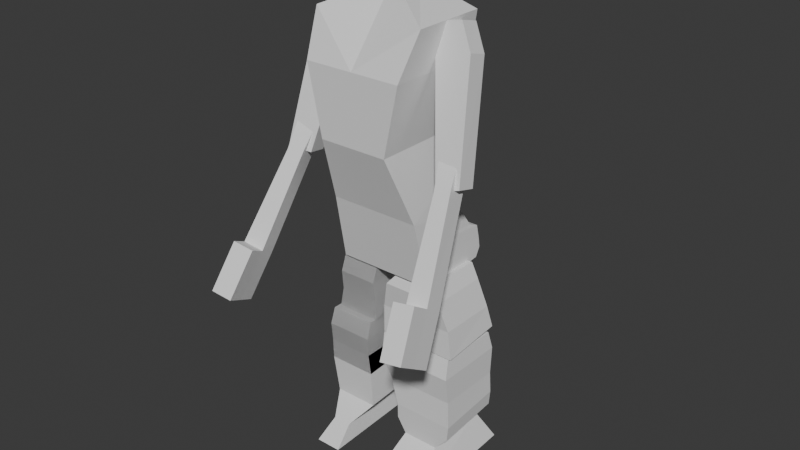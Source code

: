 # Source: Latest_blender_thingy.blend  (saved by Blender 4.0.36; exported with 4.5.12 LTS)
import bpy
from mathutils import Matrix  # noqa: F401  (used for matrix-valued properties, if any)

bpy.ops.wm.read_factory_settings(use_empty=True)
scene = bpy.context.scene
scene.name = 'Scene'

# ---- collections
col_collection = bpy.data.collections.new('Collection'); scene.collection.children.link(col_collection)
col_references = bpy.data.collections.new('References'); scene.collection.children.link(col_references)

# ---- world
world_world = bpy.data.worlds.new('World'); scene.world = world_world
world_world.use_nodes = True; world_world.node_tree.nodes.clear()
_N = world_world.node_tree.nodes; _L = world_world.node_tree.links
n0 = _N.new('ShaderNodeOutputWorld'); n0.name = 'World Output'; n0.location = (300, 300)
n1 = _N.new('ShaderNodeBackground'); n1.name = 'Background'; n1.location = (10, 300)
n1.inputs[0].default_value = (0.05088, 0.05088, 0.05088, 1.0)
_L.new(n1.outputs[0], n0.inputs[0])
n0.is_active_output = True
world_world.color = (0.05088, 0.05088, 0.05088)
world_world.use_sun_shadow = False
world_world.sun_shadow_jitter_overblur = 0.0

# ---- meshes
me_cube = bpy.data.meshes.new('Cube')
me_cube.from_pydata([(-0.1826, -0.13, -0.4127), (-0.2064, -0.2085, 0.4947), (-0.1826, 0.06816, -0.4127), (-0.2064, 0.06816, 0.4947), (0.0, 0.06816, -0.4127), (0.0, 0.04069, 0.5661), (0.0, -0.13, -0.4127), (0.0, -0.08285, 0.5896), (-0.1284, -0.285, 0.08848), (-0.1284, 0.06816, 0.08848), (0.0, -0.285, 0.08848), (0.0, 0.06816, 0.08848), (-0.1691, 0.06228, -0.2013), (0.0, -0.1869, -0.1621), (0.0, 0.06228, -0.2013), (-0.1691, -0.1869, -0.1621), (-0.1826, -0.285, 0.3391), (-0.1826, 0.06816, 0.3391), (0.0, -0.285, 0.3391), (0.0, 0.06816, 0.3391), (-0.1759, 0.1624, -0.3463), (0.0, -0.1584, -0.2874), (0.0, 0.1624, -0.3463), (-0.1759, -0.1584, -0.2874), (-0.1487, -0.2359, -0.03681), (-0.1487, 0.05835, -0.03681), (0.0, -0.2359, -0.03681), (0.0, 0.05835, -0.03681), (-0.1725, -0.1726, -0.2247), (-0.1725, 0.1123, -0.2738), (0.0, -0.1726, -0.2247), (0.0, 0.1123, -0.2738), (-0.1792, 0.1447, -0.4109), (0.0, -0.1442, -0.35), (0.0, 0.1447, -0.4109), (-0.1792, -0.1442, -0.35), (-0.1742, 0.1511, -0.2904), (0.0, -0.1655, -0.2561), (0.0, 0.1511, -0.2904), (-0.1742, -0.1655, -0.2561), (-0.1775, -0.1513, -0.3187), (-0.1775, 0.1653, -0.3786), (0.0, -0.1513, -0.3187), (0.0, 0.1653, -0.3786)], [], [(16, 1, 3, 17), (18, 7, 1, 16), (5, 3, 1, 7), (2, 4, 6, 0), (17, 3, 5, 19), (25, 9, 11, 27), (26, 10, 8, 24), (24, 8, 9, 25), (28, 15, 12, 29), (30, 13, 15, 28), (29, 12, 14, 31), (9, 17, 19, 11), (10, 18, 16, 8), (8, 16, 17, 9), (41, 20, 22, 43), (42, 21, 23, 40), (40, 23, 20, 41), (15, 24, 25, 12), (13, 26, 24, 15), (12, 25, 27, 14), (36, 29, 31, 38), (37, 30, 28, 39), (39, 28, 29, 36), (0, 35, 32, 2), (6, 33, 35, 0), (2, 32, 34, 4), (23, 39, 36, 20), (21, 37, 39, 23), (20, 36, 38, 22), (35, 40, 41, 32), (33, 42, 40, 35), (32, 41, 43, 34)])
_uv = me_cube.uv_layers.new(name='UVMap')
_uv.uv.foreach_set('vector', [0.5625, 0.0, 0.625, 0.0, 0.625, 0.25, 0.5625, 0.25, 0.5625, 0.875, 0.625, 0.875, 0.625, 1.0, 0.5625, 1.0, 0.75, 0.5, 0.875, 0.5, 0.875, 0.75, 0.75, 0.75, 0.125, 0.5, 0.25, 0.5, 0.25, 0.75, 0.125, 0.75, 0.5625, 0.25, 0.625, 0.25, 0.625, 0.375, 0.5625, 0.375, 0.4687, 0.25, 0.5, 0.25, 0.5, 0.375, 0.4688, 0.375, 0.4688, 0.875, 0.5, 0.875, 0.5, 1.0, 0.4688, 1.0, 0.4688, 0.0, 0.5, 0.0, 0.5, 0.25, 0.4687, 0.25, 0.4219, 0.0, 0.4375, 0.0, 0.4375, 0.25, 0.4219, 0.25, 0.4219, 0.875, 0.4375, 0.875, 0.4375, 1.0, 0.4219, 1.0, 0.4219, 0.25, 0.4375, 0.25, 0.4375, 0.375, 0.4219, 0.375, 0.5, 0.25, 0.5625, 0.25, 0.5625, 0.375, 0.5, 0.375, 0.5, 0.875, 0.5625, 0.875, 0.5625, 1.0, 0.5, 1.0, 0.5, 0.0, 0.5625, 0.0, 0.5625, 0.25, 0.5, 0.25, 0.3984, 0.25, 0.4062, 0.25, 0.4062, 0.375, 0.3984, 0.375, 0.3984, 0.875, 0.4062, 0.875, 0.4062, 1.0, 0.3984, 1.0, 0.3984, 0.0, 0.4062, 0.0, 0.4062, 0.25, 0.3984, 0.25, 0.4375, 0.0, 0.4688, 0.0, 0.4687, 0.25, 0.4375, 0.25, 0.4375, 0.875, 0.4688, 0.875, 0.4688, 1.0, 0.4375, 1.0, 0.4375, 0.25, 0.4687, 0.25, 0.4688, 0.375, 0.4375, 0.375, 0.4141, 0.25, 0.4219, 0.25, 0.4219, 0.375, 0.4141, 0.375, 0.4141, 0.875, 0.4219, 0.875, 0.4219, 1.0, 0.4141, 1.0, 0.4141, 0.0, 0.4219, 0.0, 0.4219, 0.25, 0.4141, 0.25, 0.375, 0.0, 0.3906, 0.0, 0.3906, 0.25, 0.375, 0.25, 0.375, 0.875, 0.3906, 0.875, 0.3906, 1.0, 0.375, 1.0, 0.375, 0.25, 0.3906, 0.25, 0.3906, 0.375, 0.375, 0.375, 0.4062, 0.0, 0.4141, 0.0, 0.4141, 0.25, 0.4062, 0.25, 0.4062, 0.875, 0.4141, 0.875, 0.4141, 1.0, 0.4062, 1.0, 0.4062, 0.25, 0.4141, 0.25, 0.4141, 0.375, 0.4062, 0.375, 0.3906, 0.0, 0.3984, 0.0, 0.3984, 0.25, 0.3906, 0.25, 0.3906, 0.875, 0.3984, 0.875, 0.3984, 1.0, 0.3906, 1.0, 0.3906, 0.25, 0.3984, 0.25, 0.3984, 0.375, 0.3906, 0.375])
me_cube.update()
me_cube_001 = bpy.data.meshes.new('Cube.001')
me_cube_001.from_pydata([(-1.285, -4.716, 1.154), (-1.276, -4.691, 1.246), (-1.161, -4.707, 1.171), (-1.211, -4.685, 1.258), (-1.195, -4.822, 0.7581), (-1.111, -4.813, 0.7796), (-1.064, -5.021, 0.4817), (-1.137, -5.03, 0.4743), (-1.138, -4.787, 0.857), (-1.127, -4.834, 0.7825), (-1.202, -4.798, 0.8466), (-1.18, -4.849, 0.7639), (-1.287, -4.643, 1.133), (-1.278, -4.617, 1.226), (-1.163, -4.634, 1.151), (-1.214, -4.611, 1.238), (-1.198, -4.748, 0.7378), (-1.114, -4.74, 0.7594), (-1.067, -4.956, 0.4409), (-1.14, -4.965, 0.4335), (-1.142, -4.723, 0.8162), (-1.131, -4.769, 0.7417), (-1.206, -4.733, 0.8058), (-1.183, -4.784, 0.7231), (-1.064, -5.021, 0.4817), (-1.137, -5.03, 0.4743), (-1.067, -4.956, 0.4409), (-1.14, -4.965, 0.4335), (-1.064, -5.021, 0.4817), (-1.137, -5.03, 0.4743), (-1.067, -4.956, 0.4409), (-1.14, -4.965, 0.4335), (-1.137, -5.03, 0.4743), (-1.14, -4.965, 0.4335), (-1.137, -5.03, 0.4743), (-1.14, -4.965, 0.4335), (-1.037, -5.116, 0.3291), (-1.11, -5.125, 0.3217), (-1.04, -5.052, 0.2883), (-1.113, -5.06, 0.2809), (-1.064, -5.021, 0.4817), (-1.037, -5.116, 0.3291), (-1.11, -5.125, 0.3217), (-1.113, -5.06, 0.2809), (-1.14, -4.965, 0.4335), (-1.137, -5.03, 0.4743), (-1.11, -5.125, 0.3217), (-1.113, -5.06, 0.2809), (-1.137, -5.03, 0.4743), (-1.11, -5.125, 0.3217), (-1.137, -5.03, 0.4743), (-1.11, -5.125, 0.3217), (-1.14, -4.965, 0.4335), (-1.113, -5.06, 0.2809), (-1.11, -5.125, 0.3217), (-1.137, -5.03, 0.4743), (-1.06, -5.086, 0.5231), (-1.133, -5.095, 0.5157), (-1.033, -5.181, 0.3705), (-1.106, -5.19, 0.3631), (-1.679, -4.504, 0.2651), (-1.532, -4.504, 0.2651), (-1.532, -4.73, 0.2651), (-1.679, -4.73, 0.2651), (-1.679, -4.504, 0.2651), (-1.532, -4.504, 0.2651), (-1.532, -4.73, 0.2651), (-1.679, -4.73, 0.2651), (-1.679, -4.73, 0.2651), (-1.665, -4.723, 0.3355), (-1.679, -4.504, 0.2651), (-1.665, -4.528, 0.337), (-1.532, -4.73, 0.2651), (-1.52, -4.723, 0.337), (-1.532, -4.504, 0.2651), (-1.52, -4.528, 0.3355), (-1.495, -4.474, 0.1015), (-1.201, -4.474, 0.1015), (-1.201, -4.715, 0.07994), (-1.495, -4.715, 0.07994), (-1.272, -4.509, 0.3491), (-1.245, -4.509, 0.2935), (-1.272, -4.715, 0.351), (-1.245, -4.735, 0.2935), (-1.421, -4.509, 0.351), (-1.467, -4.509, 0.2935), (-1.421, -4.715, 0.3491), (-1.467, -4.735, 0.2935), (-1.467, -4.735, 0.2935), (-1.245, -4.735, 0.2935), (-1.245, -4.509, 0.2935), (-1.467, -4.509, 0.2935), (-1.467, -4.735, 0.2935), (-1.245, -4.735, 0.2935), (-1.245, -4.509, 0.2935), (-1.467, -4.509, 0.2935), (-1.72, -4.696, 0.09075), (-1.552, -4.696, 0.09075), (-1.552, -4.474, 0.104), (-1.72, -4.474, 0.104), (-1.495, -4.715, 0.1867), (-1.495, -4.492, 0.1867), (-1.214, -4.715, 0.1867), (-1.214, -4.492, 0.1867), (-1.693, -4.499, 0.1779), (-1.542, -4.499, 0.1779), (-1.542, -4.709, 0.1779), (-1.693, -4.709, 0.1779), (-1.679, -4.504, 0.2651), (-1.532, -4.504, 0.2651), (-1.532, -4.73, 0.2651), (-1.679, -4.73, 0.2651), (-1.679, -4.504, 0.2651), (-1.532, -4.504, 0.2651), (-1.532, -4.73, 0.2651), (-1.679, -4.73, 0.2651), (-1.679, -4.73, 0.2651), (-1.665, -4.723, 0.3355), (-1.679, -4.504, 0.2651), (-1.665, -4.528, 0.337), (-1.532, -4.73, 0.2651), (-1.52, -4.723, 0.337), (-1.532, -4.504, 0.2651), (-1.52, -4.528, 0.3355), (-1.72, -4.696, 0.09075), (-1.552, -4.696, 0.09075), (-1.552, -4.474, 0.104), (-1.72, -4.474, 0.104), (-1.693, -4.499, 0.1779), (-1.542, -4.499, 0.1779), (-1.542, -4.709, 0.1779), (-1.693, -4.709, 0.1779), (-1.74, -4.47, 0.02089), (-1.562, -4.47, 0.02089), (-1.562, -4.73, 0.02089), (-1.74, -4.73, 0.02089), (-1.74, -4.47, 0.02089), (-1.562, -4.47, 0.02089), (-1.562, -4.73, 0.02089), (-1.74, -4.73, 0.02089), (-1.74, -4.73, 0.02089), (-1.726, -4.723, 0.09127), (-1.74, -4.47, 0.02089), (-1.726, -4.469, 0.09278), (-1.562, -4.73, 0.02089), (-1.554, -4.723, 0.09278), (-1.562, -4.47, 0.02089), (-1.554, -4.469, 0.09127), (-1.764, -4.696, -0.1534), (-1.579, -4.696, -0.1534), (-1.579, -4.46, -0.1402), (-1.764, -4.46, -0.1402), (-1.754, -4.457, -0.06628), (-1.579, -4.457, -0.06628), (-1.579, -4.709, -0.06628), (-1.754, -4.709, -0.06628), (-1.74, -4.47, 0.02089), (-1.562, -4.47, 0.02089), (-1.562, -4.73, 0.02089), (-1.74, -4.73, 0.02089), (-1.74, -4.47, 0.02089), (-1.562, -4.47, 0.02089), (-1.562, -4.73, 0.02089), (-1.74, -4.73, 0.02089), (-1.74, -4.73, 0.02089), (-1.726, -4.723, 0.09127), (-1.74, -4.47, 0.02089), (-1.726, -4.469, 0.09278), (-1.562, -4.73, 0.02089), (-1.554, -4.723, 0.09278), (-1.562, -4.47, 0.02089), (-1.554, -4.469, 0.09127), (-1.764, -4.696, -0.1534), (-1.579, -4.696, -0.1534), (-1.579, -4.46, -0.1402), (-1.764, -4.46, -0.1402), (-1.754, -4.457, -0.06628), (-1.579, -4.457, -0.06628), (-1.579, -4.709, -0.06628), (-1.754, -4.709, -0.06628), (-1.73, -4.831, -0.4472), (-1.63, -4.831, -0.4472), (-1.63, -4.403, -0.4339), (-1.73, -4.403, -0.4339), (-1.747, -4.687, -0.3003), (-1.579, -4.687, -0.3003), (-1.579, -4.454, -0.287), (-1.747, -4.454, -0.287), (-1.708, -4.759, -0.3737), (-1.708, -4.461, -0.3605), (-1.637, -4.759, -0.3737), (-1.637, -4.461, -0.3605), (-1.434, -4.463, -0.1868), (-1.204, -4.463, -0.1868), (-1.204, -4.715, -0.2083), (-1.434, -4.715, -0.2083), (-1.211, -4.481, 0.07443), (-1.204, -4.464, 0.005178), (-1.211, -4.715, 0.07628), (-1.204, -4.735, 0.005178), (-1.496, -4.481, 0.07628), (-1.488, -4.464, 0.005178), (-1.496, -4.715, 0.07443), (-1.488, -4.735, 0.005178), (-1.488, -4.735, 0.005178), (-1.204, -4.735, 0.005178), (-1.204, -4.464, 0.005178), (-1.488, -4.464, 0.005178), (-1.488, -4.735, 0.005178), (-1.204, -4.735, 0.005178), (-1.204, -4.464, 0.005178), (-1.488, -4.464, 0.005178), (-1.464, -4.715, -0.1016), (-1.464, -4.466, -0.1016), (-1.207, -4.715, -0.1016), (-1.207, -4.466, -0.1016), (-1.434, -4.398, -0.4315), (-1.434, -4.846, -0.4531), (-1.221, -4.398, -0.4315), (-1.221, -4.846, -0.4531), (-1.406, -4.463, -0.3091), (-1.406, -4.704, -0.3307), (-1.269, -4.704, -0.3307), (-1.269, -4.463, -0.3091), (-1.437, -4.71, -0.2695), (-1.213, -4.71, -0.2695), (-1.437, -4.457, -0.2479), (-1.213, -4.457, -0.2479), (-1.75, -4.75, 1.16), (-1.711, -4.724, 1.244), (-1.629, -4.732, 1.133), (-1.647, -4.714, 1.234), (-1.796, -4.846, 0.7545), (-1.71, -4.831, 0.7459), (-1.755, -5.033, 0.4434), (-1.825, -5.047, 0.4614), (-1.71, -4.808, 0.8287), (-1.723, -4.853, 0.7535), (-1.774, -4.823, 0.8408), (-1.777, -4.872, 0.7537), (-1.764, -4.677, 1.144), (-1.726, -4.651, 1.228), (-1.643, -4.658, 1.118), (-1.662, -4.64, 1.218), (-1.81, -4.773, 0.7387), (-1.725, -4.758, 0.7302), (-1.777, -4.968, 0.4084), (-1.847, -4.983, 0.4264), (-1.732, -4.744, 0.7937), (-1.745, -4.789, 0.7186), (-1.796, -4.759, 0.8058), (-1.799, -4.807, 0.7187), (-1.755, -5.033, 0.4434), (-1.825, -5.047, 0.4614), (-1.777, -4.968, 0.4084), (-1.847, -4.983, 0.4264), (-1.755, -5.033, 0.4434), (-1.825, -5.047, 0.4614), (-1.777, -4.968, 0.4084), (-1.847, -4.983, 0.4264), (-1.825, -5.047, 0.4614), (-1.847, -4.983, 0.4264), (-1.825, -5.047, 0.4614), (-1.847, -4.983, 0.4264), (-1.776, -5.125, 0.2879), (-1.846, -5.139, 0.3059), (-1.798, -5.06, 0.253), (-1.868, -5.075, 0.2709), (-1.755, -5.033, 0.4434), (-1.776, -5.125, 0.2879), (-1.846, -5.139, 0.3059), (-1.868, -5.075, 0.2709), (-1.847, -4.983, 0.4264), (-1.825, -5.047, 0.4614), (-1.846, -5.139, 0.3059), (-1.868, -5.075, 0.2709), (-1.825, -5.047, 0.4614), (-1.846, -5.139, 0.3059), (-1.825, -5.047, 0.4614), (-1.846, -5.139, 0.3059), (-1.847, -4.983, 0.4264), (-1.868, -5.075, 0.2709), (-1.846, -5.139, 0.3059), (-1.825, -5.047, 0.4614), (-1.732, -5.098, 0.4789), (-1.802, -5.112, 0.4968), (-1.753, -5.19, 0.3234), (-1.823, -5.204, 0.3413), (-2.01, -3.986, 0.5716), (-2.01, -4.188, 0.5283)], [(288, 289)], [(2, 0, 1, 3), (2, 5, 4, 0), (9, 6, 7, 11), (9, 11, 10, 8), (14, 15, 13, 12), (14, 12, 16, 17), (21, 23, 19, 18), (21, 20, 22, 23), (5, 2, 14, 17), (8, 10, 22, 20), (2, 3, 15, 14), (11, 7, 19, 23), (9, 8, 20, 21), (3, 1, 13, 15), (6, 9, 21, 18), (4, 5, 17, 16), (18, 19, 27, 26), (0, 4, 16, 12), (10, 11, 23, 22), (1, 0, 12, 13), (27, 25, 29, 31), (6, 18, 26, 24), (27, 19, 33, 35), (7, 6, 24, 25), (28, 30, 38, 36), (25, 24, 28, 29), (24, 26, 30, 28), (26, 27, 31, 30), (33, 32, 34, 35), (25, 27, 35, 34), (7, 25, 34, 32), (19, 7, 32, 33), (37, 36, 38, 39), (30, 31, 39, 38), (31, 29, 45, 44), (36, 37, 59, 58), (36, 28, 40, 41), (39, 37, 42, 43), (44, 45, 55, 52), (39, 31, 44, 47), (37, 39, 47, 46), (37, 46, 51, 49), (48, 49, 51, 50), (46, 45, 50, 51), (29, 37, 49, 48), (45, 29, 48, 50), (52, 55, 54, 53), (47, 44, 52, 53), (45, 46, 54, 55), (46, 47, 53, 54), (57, 56, 58, 59), (37, 29, 57, 59), (28, 36, 58, 56), (29, 28, 56, 57), (105, 106, 97, 98), (64, 65, 61, 60), (65, 66, 62, 61), (68, 70, 64, 67), (67, 64, 60, 63), (66, 67, 63, 62), (68, 69, 71, 70), (100, 101, 76, 79), (72, 68, 67, 66), (74, 75, 73, 72), (106, 107, 96, 97), (70, 71, 75, 74), (72, 73, 69, 68), (75, 71, 69, 73), (102, 100, 79, 78), (76, 77, 78, 79), (101, 103, 77, 76), (107, 104, 99, 96), (81, 83, 89, 90), (85, 84, 80, 81), (87, 86, 84, 85), (83, 82, 86, 87), (80, 84, 86, 82), (81, 80, 82, 83), (90, 89, 93, 94), (99, 98, 97, 96), (83, 87, 88, 89), (87, 85, 91, 88), (103, 102, 78, 77), (91, 90, 94, 95), (88, 91, 95, 92), (89, 88, 92, 93), (94, 93, 102, 103), (104, 105, 98, 99), (74, 72, 66, 65), (95, 94, 103, 101), (93, 92, 100, 102), (92, 95, 101, 100), (60, 61, 105, 104), (63, 60, 104, 107), (62, 63, 107, 106), (61, 62, 106, 105), (129, 130, 125, 126), (112, 113, 109, 108), (113, 114, 110, 109), (116, 118, 112, 115), (115, 112, 108, 111), (114, 115, 111, 110), (116, 117, 119, 118), (120, 116, 115, 114), (122, 123, 121, 120), (130, 131, 124, 125), (118, 119, 123, 122), (120, 121, 117, 116), (123, 119, 117, 121), (131, 128, 127, 124), (127, 126, 125, 124), (128, 129, 126, 127), (122, 120, 114, 113), (108, 109, 129, 128), (111, 108, 128, 131), (110, 111, 131, 130), (109, 110, 130, 129), (153, 154, 149, 150), (136, 137, 133, 132), (137, 138, 134, 133), (140, 142, 136, 139), (139, 136, 132, 135), (138, 139, 135, 134), (140, 141, 143, 142), (144, 140, 139, 138), (146, 147, 145, 144), (154, 155, 148, 149), (142, 143, 147, 146), (144, 145, 141, 140), (147, 143, 141, 145), (155, 152, 151, 148), (190, 188, 180, 181), (152, 153, 150, 151), (146, 144, 138, 137), (132, 133, 153, 152), (135, 132, 152, 155), (134, 135, 155, 154), (133, 134, 154, 153), (177, 178, 173, 174), (160, 161, 157, 156), (161, 162, 158, 157), (164, 166, 160, 163), (163, 160, 156, 159), (162, 163, 159, 158), (164, 165, 167, 166), (168, 164, 163, 162), (170, 171, 169, 168), (178, 179, 172, 173), (166, 167, 171, 170), (168, 169, 165, 164), (171, 167, 165, 169), (179, 176, 175, 172), (175, 174, 173, 172), (176, 177, 174, 175), (170, 168, 162, 161), (156, 157, 177, 176), (159, 156, 176, 179), (158, 159, 179, 178), (157, 158, 178, 177), (183, 182, 181, 180), (191, 190, 181, 182), (188, 189, 183, 180), (189, 191, 182, 183), (151, 150, 186, 187), (148, 151, 187, 184), (150, 149, 185, 186), (149, 148, 184, 185), (187, 186, 191, 189), (184, 187, 189, 188), (186, 185, 190, 191), (185, 184, 188, 190), (212, 213, 192, 195), (214, 212, 195, 194), (221, 220, 216, 217), (213, 215, 193, 192), (197, 199, 205, 206), (201, 200, 196, 197), (203, 202, 200, 201), (199, 198, 202, 203), (196, 200, 202, 198), (197, 196, 198, 199), (206, 205, 209, 210), (199, 203, 204, 205), (203, 201, 207, 204), (215, 214, 194, 193), (207, 206, 210, 211), (204, 207, 211, 208), (205, 204, 208, 209), (210, 209, 214, 215), (211, 210, 215, 213), (209, 208, 212, 214), (208, 211, 213, 212), (216, 218, 219, 217), (222, 221, 217, 219), (220, 223, 218, 216), (223, 222, 219, 218), (227, 225, 222, 223), (226, 227, 223, 220), (225, 224, 221, 222), (224, 226, 220, 221), (195, 192, 226, 224), (194, 195, 224, 225), (192, 193, 227, 226), (193, 194, 225, 227), (230, 228, 229, 231), (230, 233, 232, 228), (237, 234, 235, 239), (237, 239, 238, 236), (242, 243, 241, 240), (242, 240, 244, 245), (249, 251, 247, 246), (249, 248, 250, 251), (233, 230, 242, 245), (236, 238, 250, 248), (230, 231, 243, 242), (239, 235, 247, 251), (237, 236, 248, 249), (231, 229, 241, 243), (234, 237, 249, 246), (232, 233, 245, 244), (246, 247, 255, 254), (228, 232, 244, 240), (238, 239, 251, 250), (229, 228, 240, 241), (255, 253, 257, 259), (234, 246, 254, 252), (255, 247, 261, 263), (235, 234, 252, 253), (256, 258, 266, 264), (253, 252, 256, 257), (252, 254, 258, 256), (254, 255, 259, 258), (261, 260, 262, 263), (253, 255, 263, 262), (235, 253, 262, 260), (247, 235, 260, 261), (265, 264, 266, 267), (258, 259, 267, 266), (259, 257, 273, 272), (264, 265, 287, 286), (264, 256, 268, 269), (267, 265, 270, 271), (272, 273, 283, 280), (267, 259, 272, 275), (265, 267, 275, 274), (265, 274, 279, 277), (276, 277, 279, 278), (274, 273, 278, 279), (257, 265, 277, 276), (273, 257, 276, 278), (280, 283, 282, 281), (275, 272, 280, 281), (273, 274, 282, 283), (274, 275, 281, 282), (285, 284, 286, 287), (265, 257, 285, 287), (256, 264, 286, 284), (257, 256, 284, 285)])
_uv = me_cube_001.uv_layers.new(name='UVMap')
_uv.uv.foreach_set('vector', [0.375, 0.75, 0.375, 1.0, 0.625, 1.0, 0.625, 0.75, 0.375, 0.75, 0.375, 0.75, 0.375, 1.0, 0.375, 1.0, 0.375, 0.75, 0.375, 0.75, 0.375, 1.0, 0.375, 1.0, 0.375, 0.75, 0.375, 1.0, 0.625, 1.0, 0.625, 0.75, 0.375, 0.75, 0.625, 0.75, 0.625, 1.0, 0.375, 1.0, 0.375, 0.75, 0.375, 1.0, 0.375, 1.0, 0.375, 0.75, 0.375, 0.75, 0.375, 1.0, 0.375, 1.0, 0.375, 0.75, 0.375, 0.75, 0.625, 0.75, 0.625, 1.0, 0.375, 1.0, 0.375, 0.75, 0.375, 0.75, 0.375, 0.75, 0.375, 0.75, 0.625, 0.75, 0.625, 1.0, 0.625, 1.0, 0.625, 0.75, 0.375, 0.75, 0.625, 0.75, 0.625, 0.75, 0.375, 0.75, 0.375, 1.0, 0.375, 1.0, 0.375, 1.0, 0.375, 1.0, 0.375, 0.75, 0.625, 0.75, 0.625, 0.75, 0.375, 0.75, 0.625, 0.75, 0.625, 1.0, 0.625, 1.0, 0.625, 0.75, 0.375, 0.75, 0.375, 0.75, 0.375, 0.75, 0.375, 0.75, 0.375, 1.0, 0.375, 0.75, 0.375, 0.75, 0.375, 1.0, 0.375, 0.75, 0.375, 1.0, 0.375, 1.0, 0.375, 0.75, 0.375, 1.0, 0.375, 1.0, 0.375, 1.0, 0.375, 1.0, 0.625, 1.0, 0.375, 1.0, 0.375, 1.0, 0.625, 1.0, 0.625, 1.0, 0.375, 1.0, 0.375, 1.0, 0.625, 1.0, 0.375, 1.0, 0.375, 1.0, 0.375, 1.0, 0.375, 1.0, 0.375, 0.75, 0.375, 0.75, 0.375, 0.75, 0.375, 0.75, 0.375, 1.0, 0.375, 1.0, 0.375, 1.0, 0.375, 1.0, 0.375, 1.0, 0.375, 0.75, 0.375, 0.75, 0.375, 1.0, 0.375, 0.75, 0.375, 0.75, 0.375, 0.75, 0.375, 0.75, 0.375, 1.0, 0.375, 0.75, 0.375, 0.75, 0.375, 1.0, 0.375, 0.75, 0.375, 0.75, 0.375, 0.75, 0.375, 0.75, 0.375, 0.75, 0.375, 1.0, 0.375, 1.0, 0.375, 0.75, 0.375, 1.0, 0.375, 1.0, 0.375, 1.0, 0.375, 1.0, 0.375, 1.0, 0.375, 1.0, 0.375, 1.0, 0.375, 1.0, 0.375, 1.0, 0.375, 1.0, 0.375, 1.0, 0.375, 1.0, 0.375, 1.0, 0.375, 1.0, 0.375, 1.0, 0.375, 1.0, 0.375, 1.0, 0.375, 0.75, 0.375, 0.75, 0.375, 1.0, 0.375, 0.75, 0.375, 1.0, 0.375, 1.0, 0.375, 0.75, 0.375, 1.0, 0.375, 1.0, 0.375, 1.0, 0.375, 1.0, 0.375, 0.75, 0.375, 1.0, 0.375, 1.0, 0.375, 0.75, 0.375, 0.75, 0.375, 0.75, 0.375, 0.75, 0.375, 0.75, 0.375, 1.0, 0.375, 1.0, 0.375, 1.0, 0.375, 1.0, 0.375, 1.0, 0.375, 1.0, 0.375, 1.0, 0.375, 1.0, 0.375, 1.0, 0.375, 1.0, 0.375, 1.0, 0.375, 1.0, 0.375, 1.0, 0.375, 1.0, 0.375, 1.0, 0.375, 1.0, 0.375, 1.0, 0.375, 1.0, 0.375, 1.0, 0.375, 1.0, 0.375, 1.0, 0.375, 1.0, 0.375, 1.0, 0.375, 1.0, 0.375, 1.0, 0.375, 1.0, 0.375, 1.0, 0.375, 1.0, 0.375, 1.0, 0.375, 1.0, 0.375, 1.0, 0.375, 1.0, 0.375, 1.0, 0.375, 1.0, 0.375, 1.0, 0.375, 1.0, 0.375, 1.0, 0.375, 1.0, 0.375, 1.0, 0.375, 1.0, 0.375, 1.0, 0.375, 1.0, 0.375, 1.0, 0.375, 1.0, 0.375, 1.0, 0.375, 1.0, 0.375, 1.0, 0.375, 1.0, 0.375, 1.0, 0.375, 1.0, 0.375, 1.0, 0.375, 1.0, 0.375, 1.0, 0.375, 0.75, 0.375, 0.75, 0.375, 1.0, 0.375, 1.0, 0.375, 1.0, 0.375, 1.0, 0.375, 1.0, 0.375, 0.75, 0.375, 0.75, 0.375, 0.75, 0.375, 0.75, 0.375, 1.0, 0.375, 0.75, 0.375, 0.75, 0.375, 1.0, 0.625, 0.5, 0.625, 0.75, 0.625, 0.75, 0.625, 0.5, 0.375, 0.25, 0.375, 0.5, 0.375, 0.5, 0.375, 0.25, 0.625, 0.5, 0.625, 0.75, 0.625, 0.75, 0.625, 0.5, 0.375, 0.5, 0.375, 0.75, 0.375, 0.75, 0.375, 0.5, 0.375, 0.5, 0.375, 0.75, 0.375, 0.75, 0.375, 0.5, 0.375, 0.75, 0.375, 1.0, 0.375, 1.0, 0.375, 0.75, 0.375, 0.5, 0.625, 0.5, 0.625, 0.75, 0.375, 0.75, 0.375, 0.5, 0.375, 0.75, 0.375, 0.75, 0.375, 0.5, 0.375, 0.75, 0.375, 1.0, 0.375, 1.0, 0.375, 0.75, 0.625, 0.5, 0.875, 0.5, 0.875, 0.75, 0.625, 0.75, 0.375, 0.75, 0.375, 1.0, 0.375, 1.0, 0.375, 0.75, 0.375, 0.25, 0.625, 0.25, 0.625, 0.5, 0.375, 0.5, 0.375, 0.75, 0.625, 0.75, 0.625, 1.0, 0.375, 1.0, 0.125, 0.5, 0.375, 0.5, 0.375, 0.75, 0.125, 0.75, 0.375, 0.75, 0.375, 1.0, 0.375, 1.0, 0.375, 0.75, 0.375, 0.0, 0.625, 0.0, 0.625, 0.25, 0.375, 0.25, 0.375, 0.25, 0.375, 0.5, 0.375, 0.5, 0.375, 0.25, 0.375, 0.5, 0.375, 0.75, 0.375, 0.75, 0.375, 0.5, 0.625, 0.5, 0.625, 0.75, 0.625, 0.75, 0.625, 0.5, 0.375, 0.25, 0.625, 0.25, 0.625, 0.5, 0.375, 0.5, 0.375, 0.5, 0.625, 0.5, 0.625, 0.75, 0.375, 0.75, 0.375, 0.75, 0.625, 0.75, 0.625, 1.0, 0.375, 1.0, 0.125, 0.5, 0.375, 0.5, 0.375, 0.75, 0.125, 0.75, 0.625, 0.5, 0.875, 0.5, 0.875, 0.75, 0.625, 0.75, 0.625, 0.5, 0.625, 0.75, 0.625, 0.75, 0.625, 0.5, 0.375, 0.0, 0.625, 0.0, 0.625, 0.25, 0.375, 0.25, 0.375, 0.75, 0.375, 1.0, 0.375, 1.0, 0.375, 0.75, 0.375, 0.5, 0.375, 0.75, 0.375, 0.75, 0.375, 0.5, 0.625, 0.5, 0.625, 0.75, 0.625, 0.75, 0.625, 0.5, 0.375, 0.25, 0.375, 0.5, 0.375, 0.5, 0.375, 0.25, 0.375, 0.5, 0.375, 0.75, 0.375, 0.75, 0.375, 0.5, 0.375, 0.75, 0.375, 1.0, 0.375, 1.0, 0.375, 0.75, 0.625, 0.5, 0.625, 0.75, 0.625, 0.75, 0.625, 0.5, 0.375, 0.25, 0.375, 0.5, 0.375, 0.5, 0.375, 0.25, 0.625, 0.5, 0.625, 0.75, 0.625, 0.75, 0.625, 0.5, 0.375, 0.25, 0.375, 0.5, 0.375, 0.5, 0.375, 0.25, 0.375, 0.75, 0.375, 1.0, 0.375, 1.0, 0.375, 0.75, 0.375, 0.5, 0.375, 0.75, 0.375, 0.75, 0.375, 0.5, 0.375, 0.25, 0.375, 0.5, 0.375, 0.5, 0.375, 0.25, 0.375, 0.5, 0.375, 0.75, 0.375, 0.75, 0.375, 0.5, 0.375, 0.75, 0.375, 1.0, 0.375, 1.0, 0.375, 0.75, 0.625, 0.5, 0.625, 0.75, 0.625, 0.75, 0.625, 0.5, 0.625, 0.5, 0.625, 0.75, 0.625, 0.75, 0.625, 0.5, 0.375, 0.25, 0.375, 0.5, 0.375, 0.5, 0.375, 0.25, 0.625, 0.5, 0.625, 0.75, 0.625, 0.75, 0.625, 0.5, 0.375, 0.5, 0.375, 0.75, 0.375, 0.75, 0.375, 0.5, 0.375, 0.5, 0.375, 0.75, 0.375, 0.75, 0.375, 0.5, 0.375, 0.75, 0.375, 1.0, 0.375, 1.0, 0.375, 0.75, 0.375, 0.5, 0.625, 0.5, 0.625, 0.75, 0.375, 0.75, 0.375, 0.75, 0.375, 1.0, 0.375, 1.0, 0.375, 0.75, 0.625, 0.5, 0.875, 0.5, 0.875, 0.75, 0.625, 0.75, 0.375, 0.75, 0.375, 1.0, 0.375, 1.0, 0.375, 0.75, 0.375, 0.25, 0.625, 0.25, 0.625, 0.5, 0.375, 0.5, 0.375, 0.75, 0.625, 0.75, 0.625, 1.0, 0.375, 1.0, 0.125, 0.5, 0.375, 0.5, 0.375, 0.75, 0.125, 0.75, 0.375, 0.5, 0.375, 0.75, 0.375, 0.75, 0.375, 0.5, 0.375, 0.0, 0.625, 0.0, 0.625, 0.25, 0.375, 0.25, 0.375, 0.25, 0.375, 0.5, 0.375, 0.5, 0.375, 0.25, 0.625, 0.5, 0.625, 0.75, 0.625, 0.75, 0.625, 0.5, 0.375, 0.25, 0.375, 0.5, 0.375, 0.5, 0.375, 0.25, 0.375, 0.5, 0.375, 0.75, 0.375, 0.75, 0.375, 0.5, 0.375, 0.75, 0.375, 1.0, 0.375, 1.0, 0.375, 0.75, 0.625, 0.5, 0.625, 0.75, 0.625, 0.75, 0.625, 0.5, 0.625, 0.5, 0.625, 0.75, 0.625, 0.75, 0.625, 0.5, 0.375, 0.25, 0.375, 0.5, 0.375, 0.5, 0.375, 0.25, 0.625, 0.5, 0.625, 0.75, 0.625, 0.75, 0.625, 0.5, 0.375, 0.5, 0.375, 0.75, 0.375, 0.75, 0.375, 0.5, 0.375, 0.5, 0.375, 0.75, 0.375, 0.75, 0.375, 0.5, 0.375, 0.75, 0.375, 1.0, 0.375, 1.0, 0.375, 0.75, 0.375, 0.5, 0.625, 0.5, 0.625, 0.75, 0.375, 0.75, 0.375, 0.75, 0.375, 1.0, 0.375, 1.0, 0.375, 0.75, 0.625, 0.5, 0.875, 0.5, 0.875, 0.75, 0.625, 0.75, 0.375, 0.75, 0.375, 1.0, 0.375, 1.0, 0.375, 0.75, 0.375, 0.25, 0.625, 0.25, 0.625, 0.5, 0.375, 0.5, 0.375, 0.75, 0.625, 0.75, 0.625, 1.0, 0.375, 1.0, 0.125, 0.5, 0.375, 0.5, 0.375, 0.75, 0.125, 0.75, 0.375, 0.5, 0.375, 0.75, 0.375, 0.75, 0.375, 0.5, 0.375, 0.75, 0.375, 1.0, 0.375, 1.0, 0.375, 0.75, 0.375, 0.25, 0.375, 0.5, 0.375, 0.5, 0.375, 0.25, 0.625, 0.5, 0.625, 0.75, 0.625, 0.75, 0.625, 0.5, 0.375, 0.25, 0.375, 0.5, 0.375, 0.5, 0.375, 0.25, 0.375, 0.5, 0.375, 0.75, 0.375, 0.75, 0.375, 0.5, 0.375, 0.75, 0.375, 1.0, 0.375, 1.0, 0.375, 0.75, 0.625, 0.5, 0.625, 0.75, 0.625, 0.75, 0.625, 0.5, 0.625, 0.5, 0.625, 0.75, 0.625, 0.75, 0.625, 0.5, 0.375, 0.25, 0.375, 0.5, 0.375, 0.5, 0.375, 0.25, 0.625, 0.5, 0.625, 0.75, 0.625, 0.75, 0.625, 0.5, 0.375, 0.5, 0.375, 0.75, 0.375, 0.75, 0.375, 0.5, 0.375, 0.5, 0.375, 0.75, 0.375, 0.75, 0.375, 0.5, 0.375, 0.75, 0.375, 1.0, 0.375, 1.0, 0.375, 0.75, 0.375, 0.5, 0.625, 0.5, 0.625, 0.75, 0.375, 0.75, 0.375, 0.75, 0.375, 1.0, 0.375, 1.0, 0.375, 0.75, 0.625, 0.5, 0.875, 0.5, 0.875, 0.75, 0.625, 0.75, 0.375, 0.75, 0.375, 1.0, 0.375, 1.0, 0.375, 0.75, 0.375, 0.25, 0.625, 0.25, 0.625, 0.5, 0.375, 0.5, 0.375, 0.75, 0.625, 0.75, 0.625, 1.0, 0.375, 1.0, 0.125, 0.5, 0.375, 0.5, 0.375, 0.75, 0.125, 0.75, 0.375, 0.5, 0.375, 0.75, 0.375, 0.75, 0.375, 0.5, 0.375, 0.0, 0.625, 0.0, 0.625, 0.25, 0.375, 0.25, 0.375, 0.25, 0.375, 0.5, 0.375, 0.5, 0.375, 0.25, 0.625, 0.5, 0.625, 0.75, 0.625, 0.75, 0.625, 0.5, 0.375, 0.25, 0.375, 0.5, 0.375, 0.5, 0.375, 0.25, 0.375, 0.5, 0.375, 0.75, 0.375, 0.75, 0.375, 0.5, 0.375, 0.75, 0.375, 1.0, 0.375, 1.0, 0.375, 0.75, 0.625, 0.5, 0.625, 0.75, 0.625, 0.75, 0.625, 0.5, 0.375, 0.0, 0.625, 0.0, 0.625, 0.25, 0.375, 0.25, 0.625, 0.5, 0.625, 0.75, 0.625, 0.75, 0.625, 0.5, 0.375, 0.5, 0.375, 0.75, 0.375, 0.75, 0.375, 0.5, 0.375, 0.25, 0.375, 0.5, 0.375, 0.5, 0.375, 0.25, 0.375, 0.25, 0.375, 0.5, 0.375, 0.5, 0.375, 0.25, 0.375, 0.5, 0.375, 0.75, 0.375, 0.75, 0.375, 0.5, 0.625, 0.5, 0.625, 0.75, 0.625, 0.75, 0.625, 0.5, 0.375, 0.75, 0.375, 1.0, 0.375, 1.0, 0.375, 0.75, 0.375, 0.25, 0.375, 0.5, 0.375, 0.5, 0.375, 0.25, 0.375, 0.5, 0.375, 0.75, 0.375, 0.75, 0.375, 0.5, 0.625, 0.5, 0.625, 0.75, 0.625, 0.75, 0.625, 0.5, 0.375, 0.75, 0.375, 1.0, 0.375, 1.0, 0.375, 0.75, 0.375, 0.5, 0.375, 0.75, 0.375, 0.75, 0.375, 0.5, 0.375, 0.75, 0.375, 1.0, 0.375, 1.0, 0.375, 0.75, 0.375, 0.5, 0.375, 0.75, 0.375, 0.75, 0.375, 0.5, 0.375, 0.25, 0.375, 0.5, 0.375, 0.5, 0.375, 0.25, 0.625, 0.5, 0.625, 0.75, 0.625, 0.75, 0.625, 0.5, 0.375, 0.25, 0.625, 0.25, 0.625, 0.5, 0.375, 0.5, 0.375, 0.5, 0.625, 0.5, 0.625, 0.75, 0.375, 0.75, 0.375, 0.75, 0.625, 0.75, 0.625, 1.0, 0.375, 1.0, 0.125, 0.5, 0.375, 0.5, 0.375, 0.75, 0.125, 0.75, 0.625, 0.5, 0.875, 0.5, 0.875, 0.75, 0.625, 0.75, 0.625, 0.5, 0.625, 0.75, 0.625, 0.75, 0.625, 0.5, 0.375, 0.75, 0.375, 1.0, 0.375, 1.0, 0.375, 0.75, 0.375, 0.5, 0.375, 0.75, 0.375, 0.75, 0.375, 0.5, 0.625, 0.5, 0.625, 0.75, 0.625, 0.75, 0.625, 0.5, 0.375, 0.25, 0.375, 0.5, 0.375, 0.5, 0.375, 0.25, 0.375, 0.5, 0.375, 0.75, 0.375, 0.75, 0.375, 0.5, 0.375, 0.75, 0.375, 1.0, 0.375, 1.0, 0.375, 0.75, 0.625, 0.5, 0.625, 0.75, 0.625, 0.75, 0.625, 0.5, 0.375, 0.25, 0.375, 0.5, 0.375, 0.5, 0.375, 0.25, 0.375, 0.75, 0.375, 1.0, 0.375, 1.0, 0.375, 0.75, 0.375, 0.5, 0.375, 0.75, 0.375, 0.75, 0.375, 0.5, 0.375, 0.0, 0.625, 0.0, 0.625, 0.25, 0.375, 0.25, 0.375, 0.75, 0.375, 1.0, 0.375, 1.0, 0.375, 0.75, 0.375, 0.25, 0.375, 0.5, 0.375, 0.5, 0.375, 0.25, 0.625, 0.5, 0.625, 0.75, 0.625, 0.75, 0.625, 0.5, 0.625, 0.5, 0.625, 0.75, 0.625, 0.75, 0.625, 0.5, 0.375, 0.25, 0.375, 0.5, 0.375, 0.5, 0.375, 0.25, 0.375, 0.75, 0.375, 1.0, 0.375, 1.0, 0.375, 0.75, 0.375, 0.5, 0.375, 0.75, 0.375, 0.75, 0.375, 0.5, 0.375, 0.5, 0.375, 0.75, 0.375, 0.75, 0.375, 0.5, 0.375, 0.75, 0.375, 1.0, 0.375, 1.0, 0.375, 0.75, 0.375, 0.25, 0.375, 0.5, 0.375, 0.5, 0.375, 0.25, 0.625, 0.5, 0.625, 0.75, 0.625, 0.75, 0.625, 0.5, 0.375, 0.75, 0.375, 1.0, 0.625, 1.0, 0.625, 0.75, 0.375, 0.75, 0.375, 0.75, 0.375, 1.0, 0.375, 1.0, 0.375, 0.75, 0.375, 0.75, 0.375, 1.0, 0.375, 1.0, 0.375, 0.75, 0.375, 1.0, 0.625, 1.0, 0.625, 0.75, 0.375, 0.75, 0.625, 0.75, 0.625, 1.0, 0.375, 1.0, 0.375, 0.75, 0.375, 1.0, 0.375, 1.0, 0.375, 0.75, 0.375, 0.75, 0.375, 1.0, 0.375, 1.0, 0.375, 0.75, 0.375, 0.75, 0.625, 0.75, 0.625, 1.0, 0.375, 1.0, 0.375, 0.75, 0.375, 0.75, 0.375, 0.75, 0.375, 0.75, 0.625, 0.75, 0.625, 1.0, 0.625, 1.0, 0.625, 0.75, 0.375, 0.75, 0.625, 0.75, 0.625, 0.75, 0.375, 0.75, 0.375, 1.0, 0.375, 1.0, 0.375, 1.0, 0.375, 1.0, 0.375, 0.75, 0.625, 0.75, 0.625, 0.75, 0.375, 0.75, 0.625, 0.75, 0.625, 1.0, 0.625, 1.0, 0.625, 0.75, 0.375, 0.75, 0.375, 0.75, 0.375, 0.75, 0.375, 0.75, 0.375, 1.0, 0.375, 0.75, 0.375, 0.75, 0.375, 1.0, 0.375, 0.75, 0.375, 1.0, 0.375, 1.0, 0.375, 0.75, 0.375, 1.0, 0.375, 1.0, 0.375, 1.0, 0.375, 1.0, 0.625, 1.0, 0.375, 1.0, 0.375, 1.0, 0.625, 1.0, 0.625, 1.0, 0.375, 1.0, 0.375, 1.0, 0.625, 1.0, 0.375, 1.0, 0.375, 1.0, 0.375, 1.0, 0.375, 1.0, 0.375, 0.75, 0.375, 0.75, 0.375, 0.75, 0.375, 0.75, 0.375, 1.0, 0.375, 1.0, 0.375, 1.0, 0.375, 1.0, 0.375, 1.0, 0.375, 0.75, 0.375, 0.75, 0.375, 1.0, 0.375, 0.75, 0.375, 0.75, 0.375, 0.75, 0.375, 0.75, 0.375, 1.0, 0.375, 0.75, 0.375, 0.75, 0.375, 1.0, 0.375, 0.75, 0.375, 0.75, 0.375, 0.75, 0.375, 0.75, 0.375, 0.75, 0.375, 1.0, 0.375, 1.0, 0.375, 0.75, 0.375, 1.0, 0.375, 1.0, 0.375, 1.0, 0.375, 1.0, 0.375, 1.0, 0.375, 1.0, 0.375, 1.0, 0.375, 1.0, 0.375, 1.0, 0.375, 1.0, 0.375, 1.0, 0.375, 1.0, 0.375, 1.0, 0.375, 1.0, 0.375, 1.0, 0.375, 1.0, 0.375, 1.0, 0.375, 0.75, 0.375, 0.75, 0.375, 1.0, 0.375, 0.75, 0.375, 1.0, 0.375, 1.0, 0.375, 0.75, 0.375, 1.0, 0.375, 1.0, 0.375, 1.0, 0.375, 1.0, 0.375, 0.75, 0.375, 1.0, 0.375, 1.0, 0.375, 0.75, 0.375, 0.75, 0.375, 0.75, 0.375, 0.75, 0.375, 0.75, 0.375, 1.0, 0.375, 1.0, 0.375, 1.0, 0.375, 1.0, 0.375, 1.0, 0.375, 1.0, 0.375, 1.0, 0.375, 1.0, 0.375, 1.0, 0.375, 1.0, 0.375, 1.0, 0.375, 1.0, 0.375, 1.0, 0.375, 1.0, 0.375, 1.0, 0.375, 1.0, 0.375, 1.0, 0.375, 1.0, 0.375, 1.0, 0.375, 1.0, 0.375, 1.0, 0.375, 1.0, 0.375, 1.0, 0.375, 1.0, 0.375, 1.0, 0.375, 1.0, 0.375, 1.0, 0.375, 1.0, 0.375, 1.0, 0.375, 1.0, 0.375, 1.0, 0.375, 1.0, 0.375, 1.0, 0.375, 1.0, 0.375, 1.0, 0.375, 1.0, 0.375, 1.0, 0.375, 1.0, 0.375, 1.0, 0.375, 1.0, 0.375, 1.0, 0.375, 1.0, 0.375, 1.0, 0.375, 1.0, 0.375, 1.0, 0.375, 1.0, 0.375, 1.0, 0.375, 1.0, 0.375, 1.0, 0.375, 1.0, 0.375, 1.0, 0.375, 1.0, 0.375, 1.0, 0.375, 0.75, 0.375, 0.75, 0.375, 1.0, 0.375, 1.0, 0.375, 1.0, 0.375, 1.0, 0.375, 1.0, 0.375, 0.75, 0.375, 0.75, 0.375, 0.75, 0.375, 0.75, 0.375, 1.0, 0.375, 0.75, 0.375, 0.75, 0.375, 1.0])
me_cube_001.update()

# ---- objects
ob_torso = bpy.data.objects.new('Torso', me_cube)
ob_arms___legs = bpy.data.objects.new('Arms & Legs', me_cube_001)
ob_front_reference = bpy.data.objects.new('Front Reference', None)
ob_side_reference = bpy.data.objects.new('Side Reference', None)

# ---- transforms, parenting, visibility, modifiers, constraints
ob_torso.location = (0.01176, 0.2818, 0.3885)
ob_torso.scale = (0.3201, 0.3201, 0.3201)
_m = ob_torso.modifiers.new('Mirror', 'MIRROR')
ob_arms___legs.location = (0.4824, 1.756, 0.1472)
ob_arms___legs.scale = (0.3201, 0.3201, 0.3201)
ob_front_reference.location = (0.8381, 4.887, 0.7934)
ob_front_reference.rotation_euler = (1.571, -0.0, 0.0)
ob_front_reference.scale = (0.6077, 0.6077, 0.6077)
ob_front_reference.empty_display_type = 'IMAGE'
ob_front_reference.empty_display_size = 5.0
ob_side_reference.location = (-4.866, 0.5121, 0.7934)
ob_side_reference.rotation_euler = (1.571, -0.0, 1.571)
ob_side_reference.scale = (0.6077, 0.6077, 0.6077)
ob_side_reference.empty_display_type = 'IMAGE'
ob_side_reference.empty_display_size = 5.0

# ---- collection membership
col_collection.objects.link(ob_torso)
col_collection.objects.link(ob_arms___legs)
col_references.objects.link(ob_front_reference)
col_references.objects.link(ob_side_reference)

# ---- scene / render settings (as saved in the file)
scene.frame_start = 1; scene.frame_end = 250; scene.frame_set(0)
scene.render.engine = 'BLENDER_EEVEE_NEXT'
scene.cycles.sampling_pattern = 'TABULATED_SOBOL'
bpy.context.view_layer.update()

# ---- added for rendering (the .blend has no active camera and no usable light): camera, sun
cam_auto = bpy.data.cameras.new('AutoCamera')
cam_auto.lens = 50.0
cam_auto.sensor_width = 36.0
cam_auto.clip_end = 1000.0
ob_auto_camera = bpy.data.objects.new('AutoCamera', cam_auto)
scene.collection.objects.link(ob_auto_camera)
ob_auto_camera.location = (0.700181, -0.561491, 0.853705)
ob_auto_camera.rotation_euler = (1.09748, -7.21219e-08, 0.694738)
scene.camera = ob_auto_camera
light_auto_sun = bpy.data.lights.new('AutoSun', 'SUN')
light_auto_sun.energy = 3.0
light_auto_sun.angle = 0.0523599
ob_auto_sun = bpy.data.objects.new('AutoSun', light_auto_sun)
scene.collection.objects.link(ob_auto_sun)
ob_auto_sun.rotation_euler = (0.872665, 0.174533, 0.523599)
bpy.context.view_layer.update()

